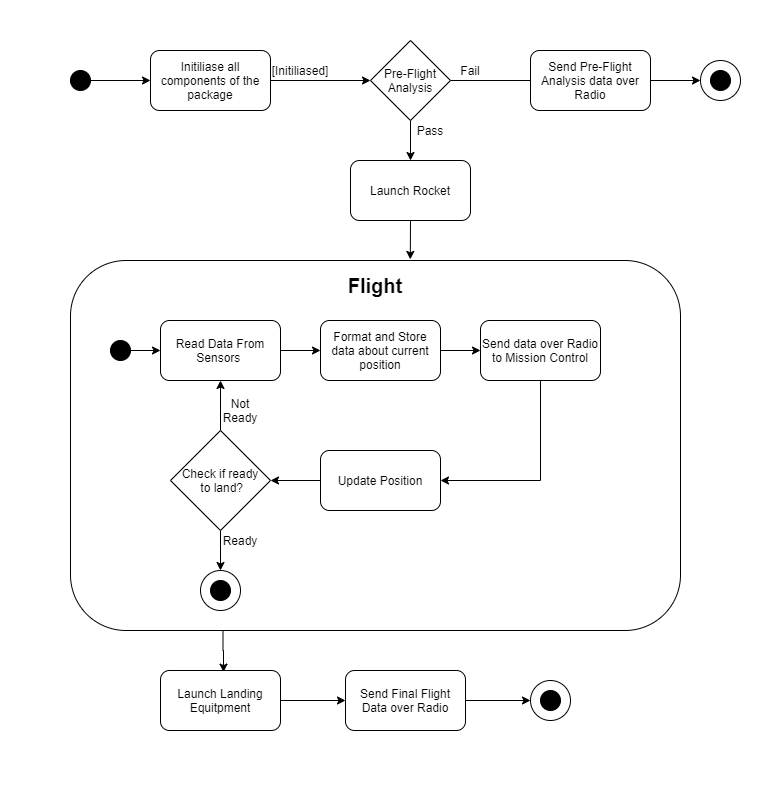

The diagram above was exported from draw.io. Its source (the exported page's mxGraphModel, read from the mxfile embedded in the PNG):
<mxGraphModel dx="2170" dy="970" grid="1" gridSize="10" guides="1" tooltips="1" connect="1" arrows="1" fold="1" page="1" pageScale="1" pageWidth="850" pageHeight="1100" math="0" shadow="0">
  <root>
    <mxCell id="0" />
    <mxCell id="1" parent="0" />
    <mxCell id="UfpehMGr6SqGkFCiVxg8-116" value="" style="rounded=0;whiteSpace=wrap;html=1;fillColor=#FFFFFF;strokeColor=none;" vertex="1" parent="1">
      <mxGeometry x="90" y="20" width="780" height="800" as="geometry" />
    </mxCell>
    <mxCell id="UfpehMGr6SqGkFCiVxg8-107" style="edgeStyle=orthogonalEdgeStyle;rounded=0;orthogonalLoop=1;jettySize=auto;html=1;exitX=0.25;exitY=1;exitDx=0;exitDy=0;entryX=0.525;entryY=0.027;entryDx=0;entryDy=0;entryPerimeter=0;" edge="1" parent="1" source="UfpehMGr6SqGkFCiVxg8-100" target="UfpehMGr6SqGkFCiVxg8-64">
      <mxGeometry relative="1" as="geometry" />
    </mxCell>
    <mxCell id="UfpehMGr6SqGkFCiVxg8-100" value="" style="rounded=1;whiteSpace=wrap;html=1;fillColor=#FFFFFF;" vertex="1" parent="1">
      <mxGeometry x="160" y="280" width="610" height="370" as="geometry" />
    </mxCell>
    <mxCell id="UfpehMGr6SqGkFCiVxg8-7" style="edgeStyle=orthogonalEdgeStyle;rounded=0;orthogonalLoop=1;jettySize=auto;html=1;exitX=1;exitY=0.5;exitDx=0;exitDy=0;entryX=0;entryY=0.5;entryDx=0;entryDy=0;" edge="1" parent="1" source="UfpehMGr6SqGkFCiVxg8-19" target="UfpehMGr6SqGkFCiVxg8-24">
      <mxGeometry relative="1" as="geometry">
        <mxPoint x="440" y="100" as="targetPoint" />
        <mxPoint x="360" y="100" as="sourcePoint" />
      </mxGeometry>
    </mxCell>
    <mxCell id="UfpehMGr6SqGkFCiVxg8-6" style="edgeStyle=orthogonalEdgeStyle;rounded=0;orthogonalLoop=1;jettySize=auto;html=1;exitX=1;exitY=0.5;exitDx=0;exitDy=0;entryX=0;entryY=0.5;entryDx=0;entryDy=0;" edge="1" parent="1" source="UfpehMGr6SqGkFCiVxg8-4" target="UfpehMGr6SqGkFCiVxg8-19">
      <mxGeometry relative="1" as="geometry">
        <mxPoint x="220" y="110" as="targetPoint" />
      </mxGeometry>
    </mxCell>
    <mxCell id="UfpehMGr6SqGkFCiVxg8-4" value="" style="ellipse;whiteSpace=wrap;html=1;aspect=fixed;fillColor=#000000;" vertex="1" parent="1">
      <mxGeometry x="160" y="90" width="20" height="20" as="geometry" />
    </mxCell>
    <mxCell id="UfpehMGr6SqGkFCiVxg8-10" style="edgeStyle=orthogonalEdgeStyle;rounded=0;orthogonalLoop=1;jettySize=auto;html=1;exitX=1;exitY=0.5;exitDx=0;exitDy=0;" edge="1" parent="1" source="UfpehMGr6SqGkFCiVxg8-24">
      <mxGeometry relative="1" as="geometry">
        <mxPoint x="640" y="100.00000000000006" as="targetPoint" />
        <mxPoint x="560" y="100" as="sourcePoint" />
      </mxGeometry>
    </mxCell>
    <mxCell id="UfpehMGr6SqGkFCiVxg8-12" style="edgeStyle=orthogonalEdgeStyle;rounded=0;orthogonalLoop=1;jettySize=auto;html=1;exitX=0.5;exitY=1;exitDx=0;exitDy=0;" edge="1" parent="1" source="UfpehMGr6SqGkFCiVxg8-24">
      <mxGeometry relative="1" as="geometry">
        <mxPoint x="500" y="180" as="targetPoint" />
        <mxPoint x="500" y="130" as="sourcePoint" />
      </mxGeometry>
    </mxCell>
    <mxCell id="UfpehMGr6SqGkFCiVxg8-9" value="[Initiliased]" style="text;html=1;strokeColor=none;fillColor=none;align=center;verticalAlign=middle;whiteSpace=wrap;rounded=0;" vertex="1" parent="1">
      <mxGeometry x="370" y="80" width="40" height="20" as="geometry" />
    </mxCell>
    <mxCell id="UfpehMGr6SqGkFCiVxg8-14" value="Pass" style="text;html=1;strokeColor=none;fillColor=none;align=center;verticalAlign=middle;whiteSpace=wrap;rounded=0;" vertex="1" parent="1">
      <mxGeometry x="500" y="140" width="40" height="20" as="geometry" />
    </mxCell>
    <mxCell id="UfpehMGr6SqGkFCiVxg8-15" value="Fail" style="text;html=1;strokeColor=none;fillColor=none;align=center;verticalAlign=middle;whiteSpace=wrap;rounded=0;" vertex="1" parent="1">
      <mxGeometry x="540" y="80" width="40" height="20" as="geometry" />
    </mxCell>
    <mxCell id="UfpehMGr6SqGkFCiVxg8-19" value="Initiliase all components of the package" style="rounded=1;whiteSpace=wrap;html=1;fillColor=#FFFFFF;" vertex="1" parent="1">
      <mxGeometry x="240" y="70" width="120" height="60" as="geometry" />
    </mxCell>
    <mxCell id="UfpehMGr6SqGkFCiVxg8-23" value="&lt;b&gt;&lt;font style=&quot;font-size: 20px&quot;&gt;Flight&lt;/font&gt;&lt;/b&gt;" style="text;html=1;strokeColor=none;fillColor=none;align=center;verticalAlign=middle;whiteSpace=wrap;rounded=0;" vertex="1" parent="1">
      <mxGeometry x="435" y="290" width="60" height="30" as="geometry" />
    </mxCell>
    <mxCell id="UfpehMGr6SqGkFCiVxg8-24" value="Pre-Flight Analysis" style="rhombus;whiteSpace=wrap;html=1;fillColor=#FFFFFF;" vertex="1" parent="1">
      <mxGeometry x="460" y="60" width="80" height="80" as="geometry" />
    </mxCell>
    <mxCell id="UfpehMGr6SqGkFCiVxg8-32" value="" style="group" vertex="1" connectable="0" parent="1">
      <mxGeometry x="790" y="80" width="40" height="40" as="geometry" />
    </mxCell>
    <mxCell id="UfpehMGr6SqGkFCiVxg8-77" value="" style="group" vertex="1" connectable="0" parent="UfpehMGr6SqGkFCiVxg8-32">
      <mxGeometry width="40" height="40" as="geometry" />
    </mxCell>
    <mxCell id="UfpehMGr6SqGkFCiVxg8-28" value="" style="ellipse;whiteSpace=wrap;html=1;aspect=fixed;fillColor=#FFFFFF;" vertex="1" parent="UfpehMGr6SqGkFCiVxg8-77">
      <mxGeometry width="40" height="40" as="geometry" />
    </mxCell>
    <mxCell id="UfpehMGr6SqGkFCiVxg8-31" value="" style="ellipse;whiteSpace=wrap;html=1;aspect=fixed;fillColor=#000000;" vertex="1" parent="UfpehMGr6SqGkFCiVxg8-77">
      <mxGeometry x="10" y="10" width="20" height="20" as="geometry" />
    </mxCell>
    <mxCell id="UfpehMGr6SqGkFCiVxg8-79" value="" style="edgeStyle=orthogonalEdgeStyle;rounded=0;orthogonalLoop=1;jettySize=auto;html=1;" edge="1" parent="1" source="UfpehMGr6SqGkFCiVxg8-39" target="UfpehMGr6SqGkFCiVxg8-40">
      <mxGeometry relative="1" as="geometry" />
    </mxCell>
    <mxCell id="UfpehMGr6SqGkFCiVxg8-39" value="" style="ellipse;whiteSpace=wrap;html=1;aspect=fixed;fillColor=#000000;" vertex="1" parent="1">
      <mxGeometry x="200" y="360" width="20" height="20" as="geometry" />
    </mxCell>
    <mxCell id="UfpehMGr6SqGkFCiVxg8-80" value="" style="edgeStyle=orthogonalEdgeStyle;rounded=0;orthogonalLoop=1;jettySize=auto;html=1;" edge="1" parent="1" source="UfpehMGr6SqGkFCiVxg8-40" target="UfpehMGr6SqGkFCiVxg8-52">
      <mxGeometry relative="1" as="geometry" />
    </mxCell>
    <mxCell id="UfpehMGr6SqGkFCiVxg8-40" value="Read Data From Sensors&amp;nbsp;" style="rounded=1;whiteSpace=wrap;html=1;fillColor=#FFFFFF;" vertex="1" parent="1">
      <mxGeometry x="250" y="340" width="120" height="60" as="geometry" />
    </mxCell>
    <mxCell id="UfpehMGr6SqGkFCiVxg8-87" style="edgeStyle=orthogonalEdgeStyle;rounded=0;orthogonalLoop=1;jettySize=auto;html=1;exitX=0;exitY=0.5;exitDx=0;exitDy=0;entryX=1;entryY=0.5;entryDx=0;entryDy=0;" edge="1" parent="1" source="UfpehMGr6SqGkFCiVxg8-42" target="UfpehMGr6SqGkFCiVxg8-56">
      <mxGeometry relative="1" as="geometry" />
    </mxCell>
    <mxCell id="UfpehMGr6SqGkFCiVxg8-42" value="Update Position" style="rounded=1;whiteSpace=wrap;html=1;fillColor=#FFFFFF;" vertex="1" parent="1">
      <mxGeometry x="410" y="470" width="120" height="60" as="geometry" />
    </mxCell>
    <mxCell id="UfpehMGr6SqGkFCiVxg8-82" value="" style="edgeStyle=orthogonalEdgeStyle;rounded=0;orthogonalLoop=1;jettySize=auto;html=1;" edge="1" parent="1" source="UfpehMGr6SqGkFCiVxg8-52" target="UfpehMGr6SqGkFCiVxg8-72">
      <mxGeometry relative="1" as="geometry" />
    </mxCell>
    <mxCell id="UfpehMGr6SqGkFCiVxg8-52" value="Format and Store data about current position" style="rounded=1;whiteSpace=wrap;html=1;fillColor=#FFFFFF;" vertex="1" parent="1">
      <mxGeometry x="410" y="340" width="120" height="60" as="geometry" />
    </mxCell>
    <mxCell id="UfpehMGr6SqGkFCiVxg8-88" style="edgeStyle=orthogonalEdgeStyle;rounded=0;orthogonalLoop=1;jettySize=auto;html=1;exitX=0.5;exitY=0;exitDx=0;exitDy=0;entryX=0.5;entryY=1;entryDx=0;entryDy=0;" edge="1" parent="1" source="UfpehMGr6SqGkFCiVxg8-56" target="UfpehMGr6SqGkFCiVxg8-40">
      <mxGeometry relative="1" as="geometry" />
    </mxCell>
    <mxCell id="UfpehMGr6SqGkFCiVxg8-99" value="" style="edgeStyle=orthogonalEdgeStyle;rounded=0;orthogonalLoop=1;jettySize=auto;html=1;entryX=0.5;entryY=0;entryDx=0;entryDy=0;" edge="1" parent="1" source="UfpehMGr6SqGkFCiVxg8-56" target="UfpehMGr6SqGkFCiVxg8-96">
      <mxGeometry relative="1" as="geometry" />
    </mxCell>
    <mxCell id="UfpehMGr6SqGkFCiVxg8-56" value="&amp;nbsp; &amp;nbsp;Check if ready&amp;nbsp; &amp;nbsp; &amp;nbsp;to land?" style="rhombus;whiteSpace=wrap;html=1;fillColor=#FFFFFF;" vertex="1" parent="1">
      <mxGeometry x="260" y="450" width="100" height="100" as="geometry" />
    </mxCell>
    <mxCell id="UfpehMGr6SqGkFCiVxg8-108" value="" style="edgeStyle=orthogonalEdgeStyle;rounded=0;orthogonalLoop=1;jettySize=auto;html=1;" edge="1" parent="1" source="UfpehMGr6SqGkFCiVxg8-64" target="UfpehMGr6SqGkFCiVxg8-74">
      <mxGeometry relative="1" as="geometry" />
    </mxCell>
    <mxCell id="UfpehMGr6SqGkFCiVxg8-64" value="Launch Landing Equitpment" style="rounded=1;whiteSpace=wrap;html=1;fillColor=#FFFFFF;" vertex="1" parent="1">
      <mxGeometry x="250" y="690" width="120" height="60" as="geometry" />
    </mxCell>
    <mxCell id="UfpehMGr6SqGkFCiVxg8-115" style="edgeStyle=orthogonalEdgeStyle;rounded=0;orthogonalLoop=1;jettySize=auto;html=1;exitX=0.5;exitY=1;exitDx=0;exitDy=0;entryX=1;entryY=0.5;entryDx=0;entryDy=0;" edge="1" parent="1" source="UfpehMGr6SqGkFCiVxg8-72" target="UfpehMGr6SqGkFCiVxg8-42">
      <mxGeometry relative="1" as="geometry" />
    </mxCell>
    <mxCell id="UfpehMGr6SqGkFCiVxg8-72" value="Send data over Radio to Mission Control" style="rounded=1;whiteSpace=wrap;html=1;fillColor=#FFFFFF;" vertex="1" parent="1">
      <mxGeometry x="570" y="340" width="120" height="60" as="geometry" />
    </mxCell>
    <mxCell id="UfpehMGr6SqGkFCiVxg8-110" value="" style="edgeStyle=orthogonalEdgeStyle;rounded=0;orthogonalLoop=1;jettySize=auto;html=1;" edge="1" parent="1" source="UfpehMGr6SqGkFCiVxg8-74">
      <mxGeometry relative="1" as="geometry">
        <mxPoint x="620" y="720" as="targetPoint" />
      </mxGeometry>
    </mxCell>
    <mxCell id="UfpehMGr6SqGkFCiVxg8-74" value="Send Final Flight Data over Radio" style="rounded=1;whiteSpace=wrap;html=1;fillColor=#FFFFFF;" vertex="1" parent="1">
      <mxGeometry x="435" y="690" width="120" height="60" as="geometry" />
    </mxCell>
    <mxCell id="UfpehMGr6SqGkFCiVxg8-78" value="" style="edgeStyle=orthogonalEdgeStyle;rounded=0;orthogonalLoop=1;jettySize=auto;html=1;" edge="1" parent="1" source="UfpehMGr6SqGkFCiVxg8-75">
      <mxGeometry relative="1" as="geometry">
        <mxPoint x="790" y="100" as="targetPoint" />
      </mxGeometry>
    </mxCell>
    <mxCell id="UfpehMGr6SqGkFCiVxg8-75" value="Send Pre-Flight Analysis data over Radio" style="rounded=1;whiteSpace=wrap;html=1;fillColor=#FFFFFF;" vertex="1" parent="1">
      <mxGeometry x="620" y="70" width="120" height="60" as="geometry" />
    </mxCell>
    <mxCell id="UfpehMGr6SqGkFCiVxg8-94" value="" style="group" vertex="1" connectable="0" parent="1">
      <mxGeometry x="290" y="590" width="40" height="40" as="geometry" />
    </mxCell>
    <mxCell id="UfpehMGr6SqGkFCiVxg8-95" value="" style="group" vertex="1" connectable="0" parent="UfpehMGr6SqGkFCiVxg8-94">
      <mxGeometry width="40" height="40" as="geometry" />
    </mxCell>
    <mxCell id="UfpehMGr6SqGkFCiVxg8-96" value="" style="ellipse;whiteSpace=wrap;html=1;aspect=fixed;fillColor=#FFFFFF;" vertex="1" parent="UfpehMGr6SqGkFCiVxg8-95">
      <mxGeometry width="40" height="40" as="geometry" />
    </mxCell>
    <mxCell id="UfpehMGr6SqGkFCiVxg8-97" value="" style="ellipse;whiteSpace=wrap;html=1;aspect=fixed;fillColor=#000000;" vertex="1" parent="UfpehMGr6SqGkFCiVxg8-95">
      <mxGeometry x="10" y="10" width="20" height="20" as="geometry" />
    </mxCell>
    <mxCell id="UfpehMGr6SqGkFCiVxg8-103" style="edgeStyle=orthogonalEdgeStyle;rounded=0;orthogonalLoop=1;jettySize=auto;html=1;exitX=0.5;exitY=1;exitDx=0;exitDy=0;entryX=0.557;entryY=-0.003;entryDx=0;entryDy=0;entryPerimeter=0;" edge="1" parent="1" source="UfpehMGr6SqGkFCiVxg8-101" target="UfpehMGr6SqGkFCiVxg8-100">
      <mxGeometry relative="1" as="geometry" />
    </mxCell>
    <mxCell id="UfpehMGr6SqGkFCiVxg8-101" value="Launch Rocket" style="rounded=1;whiteSpace=wrap;html=1;fillColor=#FFFFFF;" vertex="1" parent="1">
      <mxGeometry x="440" y="180" width="120" height="60" as="geometry" />
    </mxCell>
    <mxCell id="UfpehMGr6SqGkFCiVxg8-111" value="" style="ellipse;whiteSpace=wrap;html=1;aspect=fixed;fillColor=#FFFFFF;" vertex="1" parent="1">
      <mxGeometry x="620" y="700" width="40" height="40" as="geometry" />
    </mxCell>
    <mxCell id="UfpehMGr6SqGkFCiVxg8-112" value="" style="ellipse;whiteSpace=wrap;html=1;aspect=fixed;fillColor=#000000;" vertex="1" parent="1">
      <mxGeometry x="630" y="710" width="20" height="20" as="geometry" />
    </mxCell>
    <mxCell id="UfpehMGr6SqGkFCiVxg8-113" value="Ready" style="text;html=1;strokeColor=none;fillColor=none;align=center;verticalAlign=middle;whiteSpace=wrap;rounded=0;" vertex="1" parent="1">
      <mxGeometry x="310" y="550" width="40" height="20" as="geometry" />
    </mxCell>
    <mxCell id="UfpehMGr6SqGkFCiVxg8-114" value="Not Ready" style="text;html=1;strokeColor=none;fillColor=none;align=center;verticalAlign=middle;whiteSpace=wrap;rounded=0;" vertex="1" parent="1">
      <mxGeometry x="310" y="420" width="40" height="20" as="geometry" />
    </mxCell>
  </root>
</mxGraphModel>